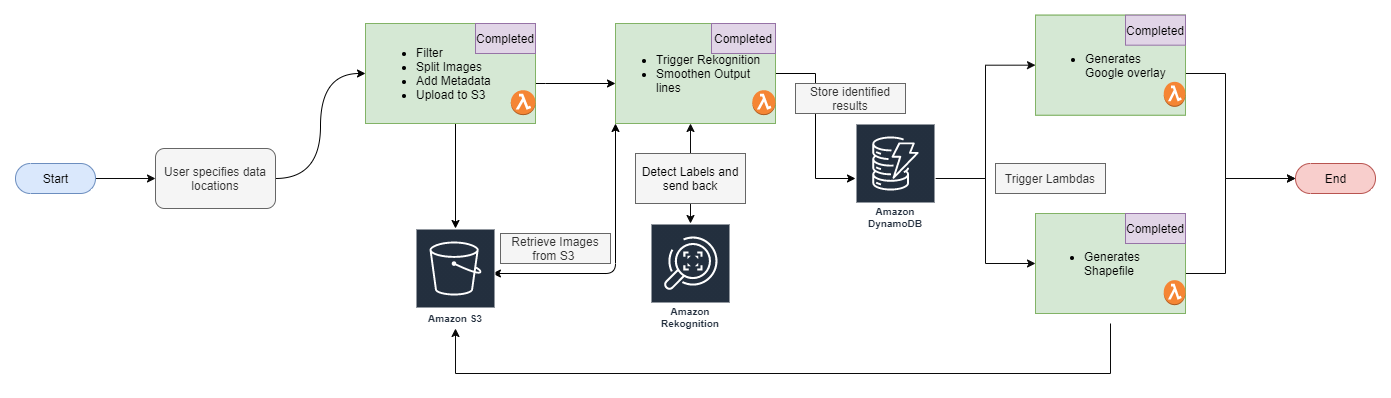

The diagram above was exported from draw.io. Its source (the exported page's mxGraphModel, read from the mxfile embedded in the PNG):
<mxGraphModel dx="1874" dy="584" grid="1" gridSize="10" guides="1" tooltips="1" connect="1" arrows="1" fold="1" page="1" pageScale="1" pageWidth="850" pageHeight="1100" math="0" shadow="0">
  <root>
    <mxCell id="0" />
    <mxCell id="1" parent="0" />
    <mxCell id="AnjVF-kpuEbmFCqLDtN2-8" style="edgeStyle=orthogonalEdgeStyle;rounded=0;orthogonalLoop=1;jettySize=auto;html=1;entryX=0;entryY=0.5;entryDx=0;entryDy=0;" parent="1" source="8QXAU5LOXEpoFgcRf2HE-6" edge="1">
      <mxGeometry relative="1" as="geometry">
        <mxPoint x="540" y="160" as="targetPoint" />
        <Array as="points">
          <mxPoint x="470" y="160" />
          <mxPoint x="470" y="160" />
        </Array>
      </mxGeometry>
    </mxCell>
    <mxCell id="8QXAU5LOXEpoFgcRf2HE-8" style="edgeStyle=orthogonalEdgeStyle;rounded=0;orthogonalLoop=1;jettySize=auto;html=1;entryX=0;entryY=0.5;entryDx=0;entryDy=0;curved=1;" parent="1" source="8QXAU5LOXEpoFgcRf2HE-1" target="8QXAU5LOXEpoFgcRf2HE-6" edge="1">
      <mxGeometry relative="1" as="geometry" />
    </mxCell>
    <mxCell id="8QXAU5LOXEpoFgcRf2HE-1" value="User specifies data locations" style="rounded=1;whiteSpace=wrap;html=1;fillColor=#f5f5f5;strokeColor=#666666;fontColor=#333333;" parent="1" vertex="1">
      <mxGeometry x="80" y="225" width="120" height="60" as="geometry" />
    </mxCell>
    <mxCell id="AnjVF-kpuEbmFCqLDtN2-13" value="" style="endArrow=classic;startArrow=classic;html=1;entryX=0;entryY=1;entryDx=0;entryDy=0;" parent="1" edge="1">
      <mxGeometry width="50" height="50" relative="1" as="geometry">
        <mxPoint x="416.9200000000001" y="350" as="sourcePoint" />
        <mxPoint x="540" y="200" as="targetPoint" />
        <Array as="points">
          <mxPoint x="540" y="350" />
        </Array>
      </mxGeometry>
    </mxCell>
    <mxCell id="AnjVF-kpuEbmFCqLDtN2-14" value="Amazon Rekognition" style="outlineConnect=0;fontColor=#232F3E;gradientColor=none;strokeColor=#ffffff;fillColor=#232F3E;dashed=0;verticalLabelPosition=middle;verticalAlign=bottom;align=center;html=1;whiteSpace=wrap;fontSize=10;fontStyle=1;spacing=3;shape=mxgraph.aws4.productIcon;prIcon=mxgraph.aws4.rekognition;labelBorderColor=none;labelBackgroundColor=none;" parent="1" vertex="1">
      <mxGeometry x="575" y="300" width="80" height="110" as="geometry" />
    </mxCell>
    <mxCell id="AnjVF-kpuEbmFCqLDtN2-16" value="" style="endArrow=classic;startArrow=classic;html=1;fillColor=#dae8fc;labelBorderColor=#000000;labelBackgroundColor=#E6E6E6;fontSize=12;strokeColor=#0A0A0A;" parent="1" source="AnjVF-kpuEbmFCqLDtN2-14" edge="1">
      <mxGeometry width="50" height="50" relative="1" as="geometry">
        <mxPoint x="426.9200000000001" y="360" as="sourcePoint" />
        <mxPoint x="615" y="200" as="targetPoint" />
        <Array as="points" />
      </mxGeometry>
    </mxCell>
    <mxCell id="AnjVF-kpuEbmFCqLDtN2-35" style="edgeStyle=orthogonalEdgeStyle;rounded=0;orthogonalLoop=1;jettySize=auto;html=1;entryX=0;entryY=0.5;entryDx=0;entryDy=0;labelBackgroundColor=#E6E6E6;strokeColor=#0A0A0A;fontSize=12;" parent="1" source="AnjVF-kpuEbmFCqLDtN2-17" target="AnjVF-kpuEbmFCqLDtN2-28" edge="1">
      <mxGeometry relative="1" as="geometry" />
    </mxCell>
    <mxCell id="AnjVF-kpuEbmFCqLDtN2-36" style="edgeStyle=orthogonalEdgeStyle;rounded=0;orthogonalLoop=1;jettySize=auto;html=1;entryX=0;entryY=0.5;entryDx=0;entryDy=0;labelBackgroundColor=#E6E6E6;strokeColor=#0A0A0A;fontSize=12;" parent="1" source="AnjVF-kpuEbmFCqLDtN2-17" target="AnjVF-kpuEbmFCqLDtN2-32" edge="1">
      <mxGeometry relative="1" as="geometry" />
    </mxCell>
    <mxCell id="AnjVF-kpuEbmFCqLDtN2-17" value="Amazon DynamoDB" style="outlineConnect=0;fontColor=#232F3E;gradientColor=none;strokeColor=#ffffff;fillColor=#232F3E;dashed=0;verticalLabelPosition=middle;verticalAlign=bottom;align=center;html=1;whiteSpace=wrap;fontSize=10;fontStyle=1;spacing=3;shape=mxgraph.aws4.productIcon;prIcon=mxgraph.aws4.dynamodb;" parent="1" vertex="1">
      <mxGeometry x="780" y="200" width="80" height="110" as="geometry" />
    </mxCell>
    <mxCell id="AnjVF-kpuEbmFCqLDtN2-18" value="" style="edgeStyle=orthogonalEdgeStyle;rounded=0;orthogonalLoop=1;jettySize=auto;html=1;exitX=1;exitY=0.5;exitDx=0;exitDy=0;labelBackgroundColor=#E6E6E6;labelBorderColor=#000000;fontSize=12;" parent="1" source="AnjVF-kpuEbmFCqLDtN2-7" target="AnjVF-kpuEbmFCqLDtN2-17" edge="1">
      <mxGeometry relative="1" as="geometry">
        <mxPoint x="690" y="200" as="sourcePoint" />
      </mxGeometry>
    </mxCell>
    <mxCell id="AnjVF-kpuEbmFCqLDtN2-19" value="Store identified results" style="text;html=1;strokeColor=#666666;fillColor=#f5f5f5;align=center;verticalAlign=middle;whiteSpace=wrap;rounded=0;fontSize=12;fontColor=#333333;" parent="1" vertex="1">
      <mxGeometry x="720" y="160" width="110" height="30" as="geometry" />
    </mxCell>
    <mxCell id="AnjVF-kpuEbmFCqLDtN2-20" value="&lt;span style=&quot;color: rgb(0 , 0 , 0)&quot;&gt;Detect Labels and send back&lt;/span&gt;" style="text;html=1;strokeColor=#666666;fillColor=#f5f5f5;align=center;verticalAlign=middle;whiteSpace=wrap;rounded=0;fontSize=12;fontColor=#333333;" parent="1" vertex="1">
      <mxGeometry x="560" y="230" width="110" height="50" as="geometry" />
    </mxCell>
    <mxCell id="AnjVF-kpuEbmFCqLDtN2-21" value="Amazon S3&lt;br&gt;" style="outlineConnect=0;fontColor=#232F3E;gradientColor=none;strokeColor=#ffffff;fillColor=#232F3E;dashed=0;verticalLabelPosition=middle;verticalAlign=bottom;align=center;html=1;whiteSpace=wrap;fontSize=10;fontStyle=1;spacing=3;shape=mxgraph.aws4.productIcon;prIcon=mxgraph.aws4.s3;labelBackgroundColor=none;" parent="1" vertex="1">
      <mxGeometry x="340" y="305" width="80" height="100" as="geometry" />
    </mxCell>
    <mxCell id="AnjVF-kpuEbmFCqLDtN2-25" style="edgeStyle=orthogonalEdgeStyle;rounded=0;orthogonalLoop=1;jettySize=auto;html=1;labelBackgroundColor=#E6E6E6;fontSize=12;" parent="1" target="AnjVF-kpuEbmFCqLDtN2-21" edge="1">
      <mxGeometry relative="1" as="geometry">
        <mxPoint x="365" y="200" as="sourcePoint" />
        <Array as="points">
          <mxPoint x="380" y="200" />
        </Array>
      </mxGeometry>
    </mxCell>
    <mxCell id="AnjVF-kpuEbmFCqLDtN2-26" value="Retrieve Images from S3&amp;nbsp;" style="text;html=1;strokeColor=#666666;fillColor=#f5f5f5;align=center;verticalAlign=middle;whiteSpace=wrap;rounded=0;fontSize=12;fontColor=#333333;" parent="1" vertex="1">
      <mxGeometry x="425" y="310" width="110" height="30" as="geometry" />
    </mxCell>
    <mxCell id="AnjVF-kpuEbmFCqLDtN2-37" value="Trigger Lambdas" style="text;html=1;strokeColor=#666666;fillColor=#f5f5f5;align=center;verticalAlign=middle;whiteSpace=wrap;rounded=0;fontSize=12;fontColor=#333333;" parent="1" vertex="1">
      <mxGeometry x="920" y="240" width="110" height="30" as="geometry" />
    </mxCell>
    <mxCell id="AnjVF-kpuEbmFCqLDtN2-38" style="edgeStyle=orthogonalEdgeStyle;rounded=0;orthogonalLoop=1;jettySize=auto;html=1;labelBackgroundColor=#E6E6E6;strokeColor=#0A0A0A;fontSize=12;" parent="1" target="AnjVF-kpuEbmFCqLDtN2-21" edge="1">
      <mxGeometry relative="1" as="geometry">
        <mxPoint x="1035" y="400" as="sourcePoint" />
        <Array as="points">
          <mxPoint x="1035" y="450" />
          <mxPoint x="380" y="450" />
        </Array>
      </mxGeometry>
    </mxCell>
    <mxCell id="AnjVF-kpuEbmFCqLDtN2-42" style="edgeStyle=orthogonalEdgeStyle;rounded=0;orthogonalLoop=1;jettySize=auto;html=1;entryX=0;entryY=0.5;entryDx=0;entryDy=0;labelBackgroundColor=#E6E6E6;strokeColor=#0A0A0A;fontSize=12;" parent="1" source="AnjVF-kpuEbmFCqLDtN2-30" edge="1">
      <mxGeometry relative="1" as="geometry">
        <mxPoint x="1220" y="255" as="targetPoint" />
        <Array as="points">
          <mxPoint x="1150" y="150" />
          <mxPoint x="1150" y="255" />
        </Array>
      </mxGeometry>
    </mxCell>
    <mxCell id="AnjVF-kpuEbmFCqLDtN2-43" style="edgeStyle=orthogonalEdgeStyle;rounded=0;orthogonalLoop=1;jettySize=auto;html=1;labelBackgroundColor=#E6E6E6;strokeColor=#0A0A0A;fontSize=12;" parent="1" source="AnjVF-kpuEbmFCqLDtN2-34" edge="1">
      <mxGeometry relative="1" as="geometry">
        <Array as="points">
          <mxPoint x="1150" y="350" />
          <mxPoint x="1150" y="255" />
        </Array>
        <mxPoint x="1220" y="255" as="targetPoint" />
      </mxGeometry>
    </mxCell>
    <mxCell id="AnjVF-kpuEbmFCqLDtN2-45" style="edgeStyle=orthogonalEdgeStyle;rounded=0;orthogonalLoop=1;jettySize=auto;html=1;entryX=0;entryY=0.5;entryDx=0;entryDy=0;labelBackgroundColor=#E6E6E6;strokeColor=#0A0A0A;fontSize=12;" parent="1" target="8QXAU5LOXEpoFgcRf2HE-1" edge="1">
      <mxGeometry relative="1" as="geometry">
        <mxPoint x="20" y="255" as="sourcePoint" />
      </mxGeometry>
    </mxCell>
    <mxCell id="I0qG0en-zDUPKOc4db5l-1" value="Start" style="html=1;dashed=0;whitespace=wrap;shape=mxgraph.dfd.start;fillColor=#dae8fc;strokeColor=#6c8ebf;" parent="1" vertex="1">
      <mxGeometry x="-60" y="240" width="80" height="30" as="geometry" />
    </mxCell>
    <mxCell id="I0qG0en-zDUPKOc4db5l-2" value="End" style="html=1;dashed=0;whitespace=wrap;shape=mxgraph.dfd.start;fillColor=#f8cecc;strokeColor=#b85450;" parent="1" vertex="1">
      <mxGeometry x="1220" y="240" width="80" height="30" as="geometry" />
    </mxCell>
    <mxCell id="I0qG0en-zDUPKOc4db5l-3" value="" style="group" parent="1" vertex="1" connectable="0">
      <mxGeometry x="540" y="100" width="160" height="100" as="geometry" />
    </mxCell>
    <mxCell id="AnjVF-kpuEbmFCqLDtN2-10" value="" style="group;fillColor=#d5e8d4;strokeColor=#82b366;container=0;" parent="I0qG0en-zDUPKOc4db5l-3" vertex="1" connectable="0">
      <mxGeometry width="160" height="100.00000000000001" as="geometry" />
    </mxCell>
    <mxCell id="AnjVF-kpuEbmFCqLDtN2-6" value="" style="outlineConnect=0;dashed=0;verticalLabelPosition=bottom;verticalAlign=top;align=center;html=1;shape=mxgraph.aws3.lambda_function;fillColor=#F58534;gradientColor=none;" parent="I0qG0en-zDUPKOc4db5l-3" vertex="1">
      <mxGeometry x="136.79999999999998" y="66.66666666666669" width="23.2" height="25.000000000000004" as="geometry" />
    </mxCell>
    <mxCell id="AnjVF-kpuEbmFCqLDtN2-7" value="&lt;ul&gt;&lt;li style=&quot;text-align: left&quot;&gt;Trigger Rekognition&lt;/li&gt;&lt;li style=&quot;text-align: left&quot;&gt;Smoothen Output lines&lt;/li&gt;&lt;/ul&gt;" style="text;html=1;strokeColor=none;fillColor=none;align=center;verticalAlign=middle;whiteSpace=wrap;rounded=0;" parent="I0qG0en-zDUPKOc4db5l-3" vertex="1">
      <mxGeometry width="160" height="100.00000000000001" as="geometry" />
    </mxCell>
    <mxCell id="I0qG0en-zDUPKOc4db5l-13" value="Completed" style="text;html=1;strokeColor=#9673a6;fillColor=#e1d5e7;align=center;verticalAlign=middle;whiteSpace=wrap;rounded=0;" parent="I0qG0en-zDUPKOc4db5l-3" vertex="1">
      <mxGeometry x="96" width="64" height="30" as="geometry" />
    </mxCell>
    <mxCell id="o0NNByfAj6dH6d91dR8p-2" value="" style="group;fillColor=#d5e8d4;strokeColor=#82b366;container=0;" parent="1" vertex="1" connectable="0">
      <mxGeometry x="960" y="91.67" width="150" height="100" as="geometry" />
    </mxCell>
    <mxCell id="8QXAU5LOXEpoFgcRf2HE-6" value="" style="rounded=0;whiteSpace=wrap;html=1;fillColor=#d5e8d4;strokeColor=#82b366;" parent="1" vertex="1">
      <mxGeometry x="290" y="100" width="170" height="100" as="geometry" />
    </mxCell>
    <mxCell id="8QXAU5LOXEpoFgcRf2HE-4" value="" style="outlineConnect=0;dashed=0;verticalLabelPosition=bottom;verticalAlign=top;align=center;html=1;shape=mxgraph.aws3.lambda_function;fillColor=#F58534;gradientColor=none;" parent="1" vertex="1">
      <mxGeometry x="435.35" y="166.66666666666669" width="24.65" height="25" as="geometry" />
    </mxCell>
    <mxCell id="8QXAU5LOXEpoFgcRf2HE-7" value="&lt;blockquote style=&quot;margin: 0 0 0 40px ; border: none ; padding: 0px&quot;&gt;&lt;/blockquote&gt;&lt;ul&gt;&lt;li&gt;&lt;span&gt;Filter&lt;/span&gt;&lt;/li&gt;&lt;li&gt;&lt;span&gt;Split Images&lt;/span&gt;&lt;/li&gt;&lt;li&gt;&lt;span&gt;Add Metadata&lt;/span&gt;&lt;/li&gt;&lt;li&gt;&lt;span&gt;Upload to S3&lt;/span&gt;&lt;/li&gt;&lt;/ul&gt;&lt;blockquote style=&quot;margin: 0 0 0 40px ; border: none ; padding: 0px&quot;&gt;&lt;/blockquote&gt;&lt;blockquote style=&quot;margin: 0 0 0 40px ; border: none ; padding: 0px&quot;&gt;&lt;/blockquote&gt;" style="text;html=1;strokeColor=none;fillColor=none;align=left;verticalAlign=middle;whiteSpace=wrap;rounded=0;" parent="1" vertex="1">
      <mxGeometry x="298.5" y="108.33333333333333" width="153" height="83.33333333333334" as="geometry" />
    </mxCell>
    <mxCell id="I0qG0en-zDUPKOc4db5l-10" value="Completed" style="text;html=1;strokeColor=#9673a6;fillColor=#e1d5e7;align=center;verticalAlign=middle;whiteSpace=wrap;rounded=0;" parent="1" vertex="1">
      <mxGeometry x="400" y="100" width="60" height="30" as="geometry" />
    </mxCell>
    <mxCell id="AnjVF-kpuEbmFCqLDtN2-28" value="" style="rounded=0;whiteSpace=wrap;html=1;fillColor=#d5e8d4;strokeColor=#82b366;" parent="1" vertex="1">
      <mxGeometry x="960" y="91.67" width="150" height="100" as="geometry" />
    </mxCell>
    <mxCell id="AnjVF-kpuEbmFCqLDtN2-29" value="" style="outlineConnect=0;dashed=0;verticalLabelPosition=bottom;verticalAlign=top;align=center;html=1;shape=mxgraph.aws3.lambda_function;fillColor=#F58534;gradientColor=none;" parent="1" vertex="1">
      <mxGeometry x="1088.25" y="158.33666666666667" width="21.75" height="25" as="geometry" />
    </mxCell>
    <mxCell id="AnjVF-kpuEbmFCqLDtN2-30" value="&lt;ul&gt;&lt;li&gt;Generates Google overlay&lt;/li&gt;&lt;/ul&gt;" style="text;html=1;strokeColor=none;fillColor=none;align=left;verticalAlign=middle;whiteSpace=wrap;rounded=0;" parent="1" vertex="1">
      <mxGeometry x="967.5" y="100.00333333333333" width="135" height="83.33333333333334" as="geometry" />
    </mxCell>
    <mxCell id="I0qG0en-zDUPKOc4db5l-11" value="Completed" style="text;html=1;strokeColor=#9673a6;fillColor=#e1d5e7;align=center;verticalAlign=middle;whiteSpace=wrap;rounded=0;" parent="1" vertex="1">
      <mxGeometry x="1050" y="91.67" width="60" height="30" as="geometry" />
    </mxCell>
    <mxCell id="AnjVF-kpuEbmFCqLDtN2-32" value="" style="rounded=0;whiteSpace=wrap;html=1;fillColor=#d5e8d4;strokeColor=#82b366;" parent="1" vertex="1">
      <mxGeometry x="960" y="290" width="150" height="100" as="geometry" />
    </mxCell>
    <mxCell id="AnjVF-kpuEbmFCqLDtN2-33" value="" style="outlineConnect=0;dashed=0;verticalLabelPosition=bottom;verticalAlign=top;align=center;html=1;shape=mxgraph.aws3.lambda_function;fillColor=#F58534;gradientColor=none;" parent="1" vertex="1">
      <mxGeometry x="1088.25" y="356.6666666666667" width="21.75" height="25" as="geometry" />
    </mxCell>
    <mxCell id="AnjVF-kpuEbmFCqLDtN2-34" value="&lt;ul&gt;&lt;li style=&quot;text-align: left&quot;&gt;Generates Shapefile&amp;nbsp;&lt;/li&gt;&lt;/ul&gt;" style="text;html=1;strokeColor=none;fillColor=none;align=center;verticalAlign=middle;whiteSpace=wrap;rounded=0;" parent="1" vertex="1">
      <mxGeometry x="967.5" y="298.3333333333333" width="135" height="83.33333333333334" as="geometry" />
    </mxCell>
    <mxCell id="I0qG0en-zDUPKOc4db5l-12" value="Completed" style="text;html=1;strokeColor=#9673a6;fillColor=#e1d5e7;align=center;verticalAlign=middle;whiteSpace=wrap;rounded=0;" parent="1" vertex="1">
      <mxGeometry x="1050" y="290" width="60" height="30" as="geometry" />
    </mxCell>
  </root>
</mxGraphModel>